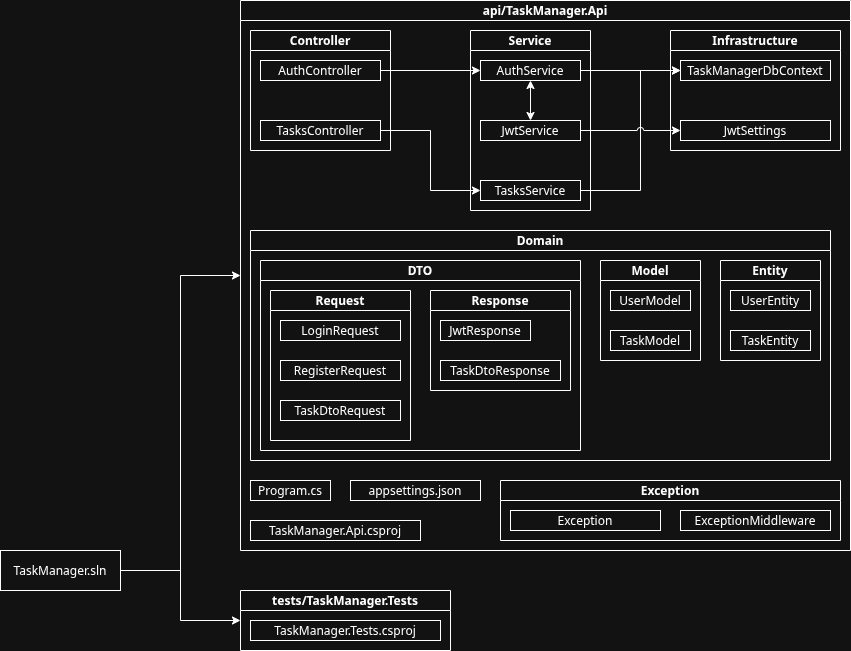

The diagram above was exported from draw.io. Its source (the exported page's mxGraphModel, read from the mxfile embedded in the PNG):
<mxGraphModel dx="1894" dy="896" grid="1" gridSize="10" guides="1" tooltips="1" connect="1" arrows="1" fold="1" page="1" pageScale="1" pageWidth="850" pageHeight="1100" background="none" math="0" shadow="0">
  <root>
    <mxCell id="0" />
    <mxCell id="1" parent="0" />
    <mxCell id="AeIQRWwdQE5vP_bTmCIU-33" edge="1" parent="1" source="AeIQRWwdQE5vP_bTmCIU-16" style="edgeStyle=orthogonalEdgeStyle;rounded=0;orthogonalLoop=1;jettySize=auto;labelBackgroundColor=none;" target="AeIQRWwdQE5vP_bTmCIU-32" value="">
      <mxGeometry relative="1" as="geometry" />
    </mxCell>
    <mxCell id="AeIQRWwdQE5vP_bTmCIU-36" edge="1" parent="1" source="AeIQRWwdQE5vP_bTmCIU-16" style="edgeStyle=orthogonalEdgeStyle;rounded=0;orthogonalLoop=1;jettySize=auto;labelBackgroundColor=none;" target="AeIQRWwdQE5vP_bTmCIU-34" value="">
      <mxGeometry relative="1" as="geometry" />
    </mxCell>
    <mxCell id="AeIQRWwdQE5vP_bTmCIU-16" parent="1" style="rounded=0;labelBackgroundColor=none;" value="TaskManager.sln" vertex="1">
      <mxGeometry height="40" width="120" x="40" y="590" as="geometry" />
    </mxCell>
    <mxCell id="AeIQRWwdQE5vP_bTmCIU-32" parent="1" style="swimlane;startSize=20;labelBackgroundColor=none;convertToSvg=0;gradientColor=none;glass=0;rounded=0;fillColor=default;" value="tests/TaskManager.Tests" vertex="1">
      <mxGeometry height="60" width="210" x="280" y="630" as="geometry" />
    </mxCell>
    <mxCell id="AeIQRWwdQE5vP_bTmCIU-15" parent="AeIQRWwdQE5vP_bTmCIU-32" style="rounded=0;labelBackgroundColor=none;" value="TaskManager.Tests.csproj" vertex="1">
      <mxGeometry height="20" width="190" x="10" y="30" as="geometry" />
    </mxCell>
    <mxCell id="AeIQRWwdQE5vP_bTmCIU-34" parent="1" style="swimlane;startSize=20;labelBackgroundColor=none;" value="api/TaskManager.Api" vertex="1">
      <mxGeometry height="550" width="610" x="280" y="40" as="geometry" />
    </mxCell>
    <mxCell id="AeIQRWwdQE5vP_bTmCIU-3" parent="AeIQRWwdQE5vP_bTmCIU-34" style="swimlane;startSize=20;labelBackgroundColor=none;" value="Controller" vertex="1">
      <mxGeometry height="120" width="140" x="10" y="30" as="geometry" />
    </mxCell>
    <mxCell id="AeIQRWwdQE5vP_bTmCIU-20" parent="AeIQRWwdQE5vP_bTmCIU-3" style="rounded=0;labelBackgroundColor=none;" value="AuthController" vertex="1">
      <mxGeometry height="20" width="120" x="10" y="30" as="geometry" />
    </mxCell>
    <mxCell id="_KuWcmZLVOF55hbCReHk-4" parent="AeIQRWwdQE5vP_bTmCIU-3" style="rounded=0;labelBackgroundColor=none;strokeColor=#FFFFFF;" value="TasksController" vertex="1">
      <mxGeometry height="20" width="120" x="10" y="90" as="geometry" />
    </mxCell>
    <mxCell id="AeIQRWwdQE5vP_bTmCIU-4" parent="AeIQRWwdQE5vP_bTmCIU-34" style="swimlane;startSize=20;labelBackgroundColor=none;" value="Domain" vertex="1">
      <mxGeometry height="230" width="580" x="10" y="230" as="geometry" />
    </mxCell>
    <mxCell id="AeIQRWwdQE5vP_bTmCIU-5" parent="AeIQRWwdQE5vP_bTmCIU-4" style="swimlane;startSize=20;labelBackgroundColor=none;" value="DTO" vertex="1">
      <mxGeometry height="190" width="320" x="10" y="30" as="geometry" />
    </mxCell>
    <mxCell id="AeIQRWwdQE5vP_bTmCIU-24" parent="AeIQRWwdQE5vP_bTmCIU-5" style="swimlane;fillColor=default;startSize=20;labelBackgroundColor=none;" value="Request" vertex="1">
      <mxGeometry height="150" width="140" x="10" y="30" as="geometry" />
    </mxCell>
    <mxCell id="AeIQRWwdQE5vP_bTmCIU-25" parent="AeIQRWwdQE5vP_bTmCIU-24" style="rounded=0;labelBackgroundColor=none;" value="LoginRequest" vertex="1">
      <mxGeometry height="20" width="120" x="10" y="30" as="geometry" />
    </mxCell>
    <mxCell id="WuTLes00L_MR5UF78_f4-1" parent="AeIQRWwdQE5vP_bTmCIU-24" style="rounded=0;labelBackgroundColor=none;" value="RegisterRequest" vertex="1">
      <mxGeometry height="20" width="120" x="10" y="70" as="geometry" />
    </mxCell>
    <mxCell id="Uea_ejb5gHG36oMN41yd-15" parent="AeIQRWwdQE5vP_bTmCIU-24" style="rounded=0;labelBackgroundColor=none;" value="TaskDtoRequest" vertex="1">
      <mxGeometry height="20" width="120" x="10" y="110" as="geometry" />
    </mxCell>
    <mxCell id="_KuWcmZLVOF55hbCReHk-5" parent="AeIQRWwdQE5vP_bTmCIU-5" style="swimlane;fillColor=default;startSize=20;labelBackgroundColor=none;" value="Response" vertex="1">
      <mxGeometry height="100" width="140" x="170" y="30" as="geometry" />
    </mxCell>
    <mxCell id="_KuWcmZLVOF55hbCReHk-6" parent="_KuWcmZLVOF55hbCReHk-5" style="rounded=0;labelBackgroundColor=none;" value="JwtResponse" vertex="1">
      <mxGeometry height="20" width="90" x="10" y="30" as="geometry" />
    </mxCell>
    <mxCell id="yzamJNv-W4Ct_NGzTruX-1" parent="_KuWcmZLVOF55hbCReHk-5" style="rounded=0;labelBackgroundColor=none;" value="TaskDtoResponse" vertex="1">
      <mxGeometry height="20" width="120" x="10" y="70" as="geometry" />
    </mxCell>
    <mxCell id="Uea_ejb5gHG36oMN41yd-6" parent="AeIQRWwdQE5vP_bTmCIU-4" style="swimlane;startSize=20;labelBackgroundColor=none;" value="Model" vertex="1">
      <mxGeometry height="100" width="100" x="350" y="30" as="geometry" />
    </mxCell>
    <mxCell id="AeIQRWwdQE5vP_bTmCIU-21" parent="Uea_ejb5gHG36oMN41yd-6" style="rounded=0;labelBackgroundColor=none;" value="UserModel" vertex="1">
      <mxGeometry height="20" width="80" x="10" y="30" as="geometry" />
    </mxCell>
    <mxCell id="T08ojpHEen2TYPgeGzkP-12" parent="Uea_ejb5gHG36oMN41yd-6" style="rounded=0;labelBackgroundColor=none;" value="TaskModel" vertex="1">
      <mxGeometry height="20" width="80" x="10" y="70" as="geometry" />
    </mxCell>
    <mxCell id="AeIQRWwdQE5vP_bTmCIU-22" parent="AeIQRWwdQE5vP_bTmCIU-4" style="swimlane;startSize=20;labelBackgroundColor=none;" value="Entity" vertex="1">
      <mxGeometry height="100" width="100" x="470" y="30" as="geometry" />
    </mxCell>
    <mxCell id="AeIQRWwdQE5vP_bTmCIU-23" parent="AeIQRWwdQE5vP_bTmCIU-22" style="rounded=0;labelBackgroundColor=none;" value="UserEntity" vertex="1">
      <mxGeometry height="20" width="80" x="10" y="30" as="geometry" />
    </mxCell>
    <mxCell id="T08ojpHEen2TYPgeGzkP-11" parent="AeIQRWwdQE5vP_bTmCIU-22" style="rounded=0;labelBackgroundColor=none;" value="TaskEntity" vertex="1">
      <mxGeometry height="20" width="80" x="10" y="70" as="geometry" />
    </mxCell>
    <mxCell id="AeIQRWwdQE5vP_bTmCIU-10" parent="AeIQRWwdQE5vP_bTmCIU-34" style="swimlane;startSize=20;labelBackgroundColor=none;" value="Infrastructure" vertex="1">
      <mxGeometry height="120" width="170" x="430" y="30" as="geometry" />
    </mxCell>
    <mxCell id="AeIQRWwdQE5vP_bTmCIU-29" parent="AeIQRWwdQE5vP_bTmCIU-10" style="rounded=0;labelBackgroundColor=none;" value="TaskManagerDbContext" vertex="1">
      <mxGeometry height="20" width="150" x="10" y="30" as="geometry" />
    </mxCell>
    <mxCell id="_KuWcmZLVOF55hbCReHk-8" parent="AeIQRWwdQE5vP_bTmCIU-10" style="rounded=0;labelBackgroundColor=none;" value="JwtSettings" vertex="1">
      <mxGeometry height="20" width="150" x="10" y="90" as="geometry" />
    </mxCell>
    <mxCell id="AeIQRWwdQE5vP_bTmCIU-11" parent="AeIQRWwdQE5vP_bTmCIU-34" style="swimlane;startSize=20;labelBackgroundColor=none;" value="Service" vertex="1">
      <mxGeometry height="180" width="120" x="230" y="30" as="geometry" />
    </mxCell>
    <mxCell id="T08ojpHEen2TYPgeGzkP-7" edge="1" parent="AeIQRWwdQE5vP_bTmCIU-11" source="AeIQRWwdQE5vP_bTmCIU-31" style="edgeStyle=orthogonalEdgeStyle;rounded=0;orthogonalLoop=1;jettySize=auto;html=1;startArrow=classic;startFill=1;jumpStyle=arc;" target="_KuWcmZLVOF55hbCReHk-9">
      <mxGeometry relative="1" as="geometry" />
    </mxCell>
    <mxCell id="AeIQRWwdQE5vP_bTmCIU-31" parent="AeIQRWwdQE5vP_bTmCIU-11" style="rounded=0;labelBackgroundColor=none;" value="AuthService" vertex="1">
      <mxGeometry height="20" width="100" x="10" y="30" as="geometry" />
    </mxCell>
    <mxCell id="_KuWcmZLVOF55hbCReHk-9" parent="AeIQRWwdQE5vP_bTmCIU-11" style="rounded=0;labelBackgroundColor=none;" value="JwtService" vertex="1">
      <mxGeometry height="20" width="100" x="10" y="90" as="geometry" />
    </mxCell>
    <mxCell id="_KuWcmZLVOF55hbCReHk-10" parent="AeIQRWwdQE5vP_bTmCIU-11" style="rounded=0;labelBackgroundColor=none;strokeColor=#FFFFFF;" value="TasksService" vertex="1">
      <mxGeometry height="20" width="100" x="10" y="150" as="geometry" />
    </mxCell>
    <mxCell id="AeIQRWwdQE5vP_bTmCIU-12" parent="AeIQRWwdQE5vP_bTmCIU-34" style="rounded=0;labelBackgroundColor=none;" value="Program.cs" vertex="1">
      <mxGeometry height="20" width="80" x="10" y="480" as="geometry" />
    </mxCell>
    <mxCell id="AeIQRWwdQE5vP_bTmCIU-13" parent="AeIQRWwdQE5vP_bTmCIU-34" style="rounded=0;labelBackgroundColor=none;" value="TaskManager.Api.csproj" vertex="1">
      <mxGeometry height="20" width="170" x="10" y="520" as="geometry" />
    </mxCell>
    <mxCell id="PUOvGIGOsCNBY2R9JYBd-1" parent="AeIQRWwdQE5vP_bTmCIU-34" style="swimlane;startSize=20;labelBackgroundColor=none;" value="Exception" vertex="1">
      <mxGeometry height="60" width="340" x="260" y="480" as="geometry" />
    </mxCell>
    <mxCell id="PUOvGIGOsCNBY2R9JYBd-2" parent="PUOvGIGOsCNBY2R9JYBd-1" style="rounded=0;labelBackgroundColor=none;" value="Exception" vertex="1">
      <mxGeometry height="20" width="150" x="10" y="30" as="geometry" />
    </mxCell>
    <mxCell id="PUOvGIGOsCNBY2R9JYBd-3" parent="PUOvGIGOsCNBY2R9JYBd-1" style="rounded=0;labelBackgroundColor=none;" value="ExceptionMiddleware" vertex="1">
      <mxGeometry height="20" width="150" x="180" y="30" as="geometry" />
    </mxCell>
    <mxCell id="_KuWcmZLVOF55hbCReHk-3" parent="AeIQRWwdQE5vP_bTmCIU-34" style="rounded=0;labelBackgroundColor=none;" value="appsettings.json" vertex="1">
      <mxGeometry height="20" width="130" x="110" y="480" as="geometry" />
    </mxCell>
    <mxCell id="_KuWcmZLVOF55hbCReHk-11" edge="1" parent="AeIQRWwdQE5vP_bTmCIU-34" source="AeIQRWwdQE5vP_bTmCIU-20" style="edgeStyle=orthogonalEdgeStyle;rounded=0;orthogonalLoop=1;jettySize=auto;html=1;jumpStyle=arc;" target="AeIQRWwdQE5vP_bTmCIU-31">
      <mxGeometry relative="1" as="geometry" />
    </mxCell>
    <mxCell id="_KuWcmZLVOF55hbCReHk-21" edge="1" parent="AeIQRWwdQE5vP_bTmCIU-34" source="_KuWcmZLVOF55hbCReHk-4" style="edgeStyle=orthogonalEdgeStyle;rounded=0;orthogonalLoop=1;jettySize=auto;html=1;jumpStyle=arc;" target="_KuWcmZLVOF55hbCReHk-10">
      <mxGeometry relative="1" as="geometry">
        <Array as="points">
          <mxPoint x="190" y="130" />
          <mxPoint x="190" y="190" />
        </Array>
      </mxGeometry>
    </mxCell>
    <mxCell id="Uea_ejb5gHG36oMN41yd-3" edge="1" parent="AeIQRWwdQE5vP_bTmCIU-34" source="_KuWcmZLVOF55hbCReHk-10" style="edgeStyle=orthogonalEdgeStyle;rounded=0;orthogonalLoop=1;jettySize=auto;html=1;jumpStyle=arc;" target="AeIQRWwdQE5vP_bTmCIU-29">
      <mxGeometry relative="1" as="geometry">
        <Array as="points">
          <mxPoint x="400" y="190" />
          <mxPoint x="400" y="70" />
        </Array>
      </mxGeometry>
    </mxCell>
    <mxCell id="Uea_ejb5gHG36oMN41yd-4" edge="1" parent="AeIQRWwdQE5vP_bTmCIU-34" source="AeIQRWwdQE5vP_bTmCIU-31" style="edgeStyle=orthogonalEdgeStyle;rounded=0;orthogonalLoop=1;jettySize=auto;html=1;jumpStyle=arc;" target="AeIQRWwdQE5vP_bTmCIU-29">
      <mxGeometry relative="1" as="geometry" />
    </mxCell>
    <mxCell id="Uea_ejb5gHG36oMN41yd-5" edge="1" parent="AeIQRWwdQE5vP_bTmCIU-34" source="_KuWcmZLVOF55hbCReHk-9" style="edgeStyle=orthogonalEdgeStyle;rounded=0;orthogonalLoop=1;jettySize=auto;html=1;jumpStyle=arc;" target="_KuWcmZLVOF55hbCReHk-8">
      <mxGeometry relative="1" as="geometry" />
    </mxCell>
  </root>
</mxGraphModel>